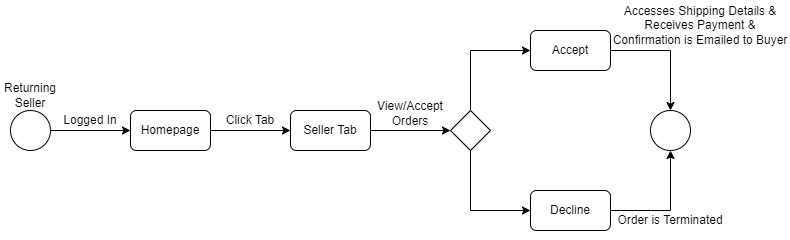

The diagram above was exported from draw.io. Its source (the exported page's mxGraphModel, read from the mxfile embedded in the PNG):
<mxGraphModel dx="1434" dy="746" grid="1" gridSize="10" guides="1" tooltips="1" connect="1" arrows="1" fold="1" page="1" pageScale="1" pageWidth="980" pageHeight="690" math="0" shadow="0">
  <root>
    <mxCell id="0" />
    <mxCell id="1" parent="0" />
    <mxCell id="CeGx_OVLPVcOmnCc2_QX-6" style="edgeStyle=orthogonalEdgeStyle;rounded=0;orthogonalLoop=1;jettySize=auto;html=1;exitX=1;exitY=0.5;exitDx=0;exitDy=0;entryX=0;entryY=0.5;entryDx=0;entryDy=0;" edge="1" parent="1" source="CeGx_OVLPVcOmnCc2_QX-3" target="CeGx_OVLPVcOmnCc2_QX-5">
      <mxGeometry relative="1" as="geometry" />
    </mxCell>
    <mxCell id="CeGx_OVLPVcOmnCc2_QX-3" value="" style="ellipse;whiteSpace=wrap;html=1;aspect=fixed;" vertex="1" parent="1">
      <mxGeometry x="80" y="280" width="40" height="40" as="geometry" />
    </mxCell>
    <mxCell id="CeGx_OVLPVcOmnCc2_QX-4" value="Returning Seller" style="text;html=1;align=center;verticalAlign=middle;whiteSpace=wrap;rounded=0;" vertex="1" parent="1">
      <mxGeometry x="70" y="250" width="60" height="30" as="geometry" />
    </mxCell>
    <mxCell id="CeGx_OVLPVcOmnCc2_QX-9" style="edgeStyle=orthogonalEdgeStyle;rounded=0;orthogonalLoop=1;jettySize=auto;html=1;exitX=1;exitY=0.5;exitDx=0;exitDy=0;entryX=0;entryY=0.5;entryDx=0;entryDy=0;" edge="1" parent="1" source="CeGx_OVLPVcOmnCc2_QX-5" target="CeGx_OVLPVcOmnCc2_QX-8">
      <mxGeometry relative="1" as="geometry" />
    </mxCell>
    <mxCell id="CeGx_OVLPVcOmnCc2_QX-5" value="Homepage" style="rounded=1;whiteSpace=wrap;html=1;" vertex="1" parent="1">
      <mxGeometry x="200" y="280" width="80" height="40" as="geometry" />
    </mxCell>
    <mxCell id="CeGx_OVLPVcOmnCc2_QX-7" value="Logged In" style="text;html=1;align=center;verticalAlign=middle;whiteSpace=wrap;rounded=0;" vertex="1" parent="1">
      <mxGeometry x="130" y="270" width="60" height="40" as="geometry" />
    </mxCell>
    <mxCell id="CeGx_OVLPVcOmnCc2_QX-13" style="edgeStyle=orthogonalEdgeStyle;rounded=0;orthogonalLoop=1;jettySize=auto;html=1;exitX=1;exitY=0.5;exitDx=0;exitDy=0;entryX=0;entryY=0.5;entryDx=0;entryDy=0;" edge="1" parent="1" source="CeGx_OVLPVcOmnCc2_QX-8" target="CeGx_OVLPVcOmnCc2_QX-12">
      <mxGeometry relative="1" as="geometry" />
    </mxCell>
    <mxCell id="CeGx_OVLPVcOmnCc2_QX-8" value="Seller Tab" style="rounded=1;whiteSpace=wrap;html=1;" vertex="1" parent="1">
      <mxGeometry x="360" y="280" width="80" height="40" as="geometry" />
    </mxCell>
    <mxCell id="CeGx_OVLPVcOmnCc2_QX-10" value="Click Tab" style="text;html=1;align=center;verticalAlign=middle;whiteSpace=wrap;rounded=0;" vertex="1" parent="1">
      <mxGeometry x="290" y="267.5" width="60" height="45" as="geometry" />
    </mxCell>
    <mxCell id="CeGx_OVLPVcOmnCc2_QX-17" style="edgeStyle=orthogonalEdgeStyle;rounded=0;orthogonalLoop=1;jettySize=auto;html=1;exitX=0.5;exitY=0;exitDx=0;exitDy=0;entryX=0;entryY=0.5;entryDx=0;entryDy=0;" edge="1" parent="1" source="CeGx_OVLPVcOmnCc2_QX-12" target="CeGx_OVLPVcOmnCc2_QX-15">
      <mxGeometry relative="1" as="geometry" />
    </mxCell>
    <mxCell id="CeGx_OVLPVcOmnCc2_QX-18" style="edgeStyle=orthogonalEdgeStyle;rounded=0;orthogonalLoop=1;jettySize=auto;html=1;exitX=0.5;exitY=1;exitDx=0;exitDy=0;entryX=0;entryY=0.5;entryDx=0;entryDy=0;" edge="1" parent="1" source="CeGx_OVLPVcOmnCc2_QX-12" target="CeGx_OVLPVcOmnCc2_QX-16">
      <mxGeometry relative="1" as="geometry" />
    </mxCell>
    <mxCell id="CeGx_OVLPVcOmnCc2_QX-12" value="" style="rhombus;whiteSpace=wrap;html=1;" vertex="1" parent="1">
      <mxGeometry x="520" y="280" width="40" height="40" as="geometry" />
    </mxCell>
    <mxCell id="CeGx_OVLPVcOmnCc2_QX-14" value="View/Accept Orders" style="text;html=1;align=center;verticalAlign=middle;whiteSpace=wrap;rounded=0;" vertex="1" parent="1">
      <mxGeometry x="450" y="260" width="60" height="45" as="geometry" />
    </mxCell>
    <mxCell id="CeGx_OVLPVcOmnCc2_QX-20" style="edgeStyle=orthogonalEdgeStyle;rounded=0;orthogonalLoop=1;jettySize=auto;html=1;exitX=1;exitY=0.5;exitDx=0;exitDy=0;entryX=0.5;entryY=0;entryDx=0;entryDy=0;" edge="1" parent="1" source="CeGx_OVLPVcOmnCc2_QX-15" target="CeGx_OVLPVcOmnCc2_QX-19">
      <mxGeometry relative="1" as="geometry" />
    </mxCell>
    <mxCell id="CeGx_OVLPVcOmnCc2_QX-15" value="Accept" style="rounded=1;whiteSpace=wrap;html=1;" vertex="1" parent="1">
      <mxGeometry x="600" y="200" width="80" height="40" as="geometry" />
    </mxCell>
    <mxCell id="CeGx_OVLPVcOmnCc2_QX-21" style="edgeStyle=orthogonalEdgeStyle;rounded=0;orthogonalLoop=1;jettySize=auto;html=1;exitX=1;exitY=0.5;exitDx=0;exitDy=0;entryX=0.5;entryY=1;entryDx=0;entryDy=0;" edge="1" parent="1" source="CeGx_OVLPVcOmnCc2_QX-16" target="CeGx_OVLPVcOmnCc2_QX-19">
      <mxGeometry relative="1" as="geometry" />
    </mxCell>
    <mxCell id="CeGx_OVLPVcOmnCc2_QX-16" value="Decline" style="rounded=1;whiteSpace=wrap;html=1;" vertex="1" parent="1">
      <mxGeometry x="600" y="360" width="80" height="40" as="geometry" />
    </mxCell>
    <mxCell id="CeGx_OVLPVcOmnCc2_QX-19" value="" style="ellipse;whiteSpace=wrap;html=1;aspect=fixed;" vertex="1" parent="1">
      <mxGeometry x="720" y="280" width="40" height="40" as="geometry" />
    </mxCell>
    <mxCell id="CeGx_OVLPVcOmnCc2_QX-22" value="Accesses Shipping Details &amp;amp; Receives Payment &amp;amp; Confirmation is Emailed to Buyer" style="text;html=1;align=center;verticalAlign=middle;whiteSpace=wrap;rounded=0;" vertex="1" parent="1">
      <mxGeometry x="680" y="170" width="180" height="50" as="geometry" />
    </mxCell>
    <mxCell id="CeGx_OVLPVcOmnCc2_QX-23" value="Order is Terminated" style="text;html=1;align=center;verticalAlign=middle;whiteSpace=wrap;rounded=0;" vertex="1" parent="1">
      <mxGeometry x="670" y="370" width="140" height="40" as="geometry" />
    </mxCell>
  </root>
</mxGraphModel>